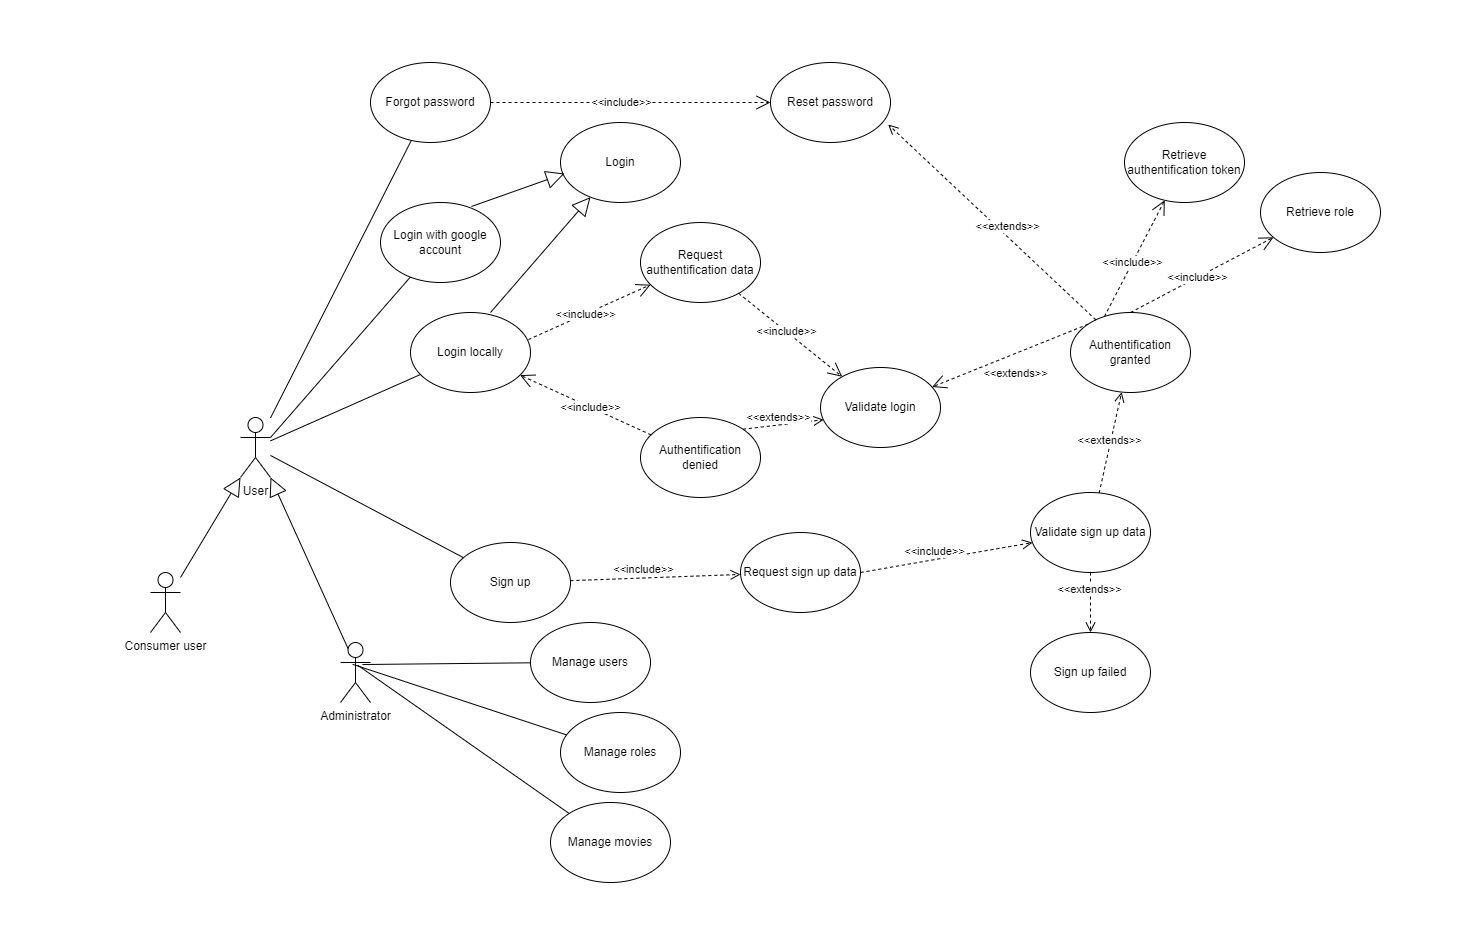

The diagram above was exported from draw.io. Its source (the exported page's mxGraphModel, read from the mxfile embedded in the PNG):
<mxGraphModel dx="2500" dy="2065" grid="1" gridSize="10" guides="1" tooltips="1" connect="1" arrows="1" fold="1" page="1" pageScale="1" pageWidth="827" pageHeight="1169" math="0" shadow="0">
  <root>
    <mxCell id="WIyWlLk6GJQsqaUBKTNV-0" />
    <mxCell id="WIyWlLk6GJQsqaUBKTNV-1" parent="WIyWlLk6GJQsqaUBKTNV-0" />
    <mxCell id="o7Xx_e6NFacrOdLiCz8X-0" value="User&lt;br&gt;" style="shape=umlActor;verticalLabelPosition=bottom;verticalAlign=top;html=1;outlineConnect=0;" parent="WIyWlLk6GJQsqaUBKTNV-1" vertex="1">
      <mxGeometry x="-470" y="175" width="30" height="60" as="geometry" />
    </mxCell>
    <mxCell id="o7Xx_e6NFacrOdLiCz8X-4" value="Login locally" style="ellipse;whiteSpace=wrap;html=1;" parent="WIyWlLk6GJQsqaUBKTNV-1" vertex="1">
      <mxGeometry x="-300" y="70" width="120" height="80" as="geometry" />
    </mxCell>
    <mxCell id="o7Xx_e6NFacrOdLiCz8X-5" value="Request authentification data" style="ellipse;whiteSpace=wrap;html=1;" parent="WIyWlLk6GJQsqaUBKTNV-1" vertex="1">
      <mxGeometry x="-70" y="-20" width="120" height="80" as="geometry" />
    </mxCell>
    <mxCell id="o7Xx_e6NFacrOdLiCz8X-7" value="&amp;lt;&amp;lt;include&amp;gt;&amp;gt;" style="endArrow=open;endSize=12;dashed=1;html=1;rounded=0;exitX=0.983;exitY=0.338;exitDx=0;exitDy=0;exitPerimeter=0;" parent="WIyWlLk6GJQsqaUBKTNV-1" source="o7Xx_e6NFacrOdLiCz8X-4" target="o7Xx_e6NFacrOdLiCz8X-5" edge="1">
      <mxGeometry x="-0.0708" width="160" relative="1" as="geometry">
        <mxPoint x="-40" y="465" as="sourcePoint" />
        <mxPoint x="120" y="465" as="targetPoint" />
        <mxPoint as="offset" />
      </mxGeometry>
    </mxCell>
    <mxCell id="o7Xx_e6NFacrOdLiCz8X-8" value="Authentification granted" style="ellipse;whiteSpace=wrap;html=1;" parent="WIyWlLk6GJQsqaUBKTNV-1" vertex="1">
      <mxGeometry x="360" y="70" width="120" height="80" as="geometry" />
    </mxCell>
    <mxCell id="o7Xx_e6NFacrOdLiCz8X-9" value="Authentification denied" style="ellipse;whiteSpace=wrap;html=1;" parent="WIyWlLk6GJQsqaUBKTNV-1" vertex="1">
      <mxGeometry x="-70" y="175" width="120" height="80" as="geometry" />
    </mxCell>
    <mxCell id="o7Xx_e6NFacrOdLiCz8X-10" value="Sign up" style="ellipse;whiteSpace=wrap;html=1;" parent="WIyWlLk6GJQsqaUBKTNV-1" vertex="1">
      <mxGeometry x="-260" y="300" width="120" height="80" as="geometry" />
    </mxCell>
    <mxCell id="o7Xx_e6NFacrOdLiCz8X-11" value="" style="endArrow=none;html=1;rounded=0;" parent="WIyWlLk6GJQsqaUBKTNV-1" source="o7Xx_e6NFacrOdLiCz8X-0" target="o7Xx_e6NFacrOdLiCz8X-4" edge="1">
      <mxGeometry width="50" height="50" relative="1" as="geometry">
        <mxPoint x="-10" y="295" as="sourcePoint" />
        <mxPoint x="40" y="245" as="targetPoint" />
      </mxGeometry>
    </mxCell>
    <mxCell id="o7Xx_e6NFacrOdLiCz8X-12" value="" style="endArrow=none;html=1;rounded=0;" parent="WIyWlLk6GJQsqaUBKTNV-1" source="o7Xx_e6NFacrOdLiCz8X-0" target="o7Xx_e6NFacrOdLiCz8X-10" edge="1">
      <mxGeometry width="50" height="50" relative="1" as="geometry">
        <mxPoint x="-10" y="295" as="sourcePoint" />
        <mxPoint x="40" y="245" as="targetPoint" />
      </mxGeometry>
    </mxCell>
    <mxCell id="o7Xx_e6NFacrOdLiCz8X-13" value="&amp;lt;&amp;lt;extends&amp;gt;&amp;gt;" style="html=1;verticalAlign=bottom;endArrow=open;dashed=1;endSize=8;rounded=0;exitX=1;exitY=0;exitDx=0;exitDy=0;entryX=0.026;entryY=0.653;entryDx=0;entryDy=0;entryPerimeter=0;" parent="WIyWlLk6GJQsqaUBKTNV-1" source="o7Xx_e6NFacrOdLiCz8X-9" target="o7Xx_e6NFacrOdLiCz8X-21" edge="1">
      <mxGeometry x="-0.1403" y="-1" relative="1" as="geometry">
        <mxPoint x="50" y="265" as="sourcePoint" />
        <mxPoint x="-13" y="195" as="targetPoint" />
        <mxPoint as="offset" />
      </mxGeometry>
    </mxCell>
    <mxCell id="o7Xx_e6NFacrOdLiCz8X-14" value="&amp;lt;&amp;lt;extends&amp;gt;&amp;gt;" style="endArrow=open;endSize=12;dashed=1;html=1;rounded=0;exitX=0;exitY=0;exitDx=0;exitDy=0;" parent="WIyWlLk6GJQsqaUBKTNV-1" source="o7Xx_e6NFacrOdLiCz8X-8" target="o7Xx_e6NFacrOdLiCz8X-21" edge="1">
      <mxGeometry x="0.0257" y="19" width="160" relative="1" as="geometry">
        <mxPoint x="-60" y="245" as="sourcePoint" />
        <mxPoint x="210" y="135" as="targetPoint" />
        <mxPoint as="offset" />
      </mxGeometry>
    </mxCell>
    <mxCell id="o7Xx_e6NFacrOdLiCz8X-15" value="Request sign up data" style="ellipse;whiteSpace=wrap;html=1;" parent="WIyWlLk6GJQsqaUBKTNV-1" vertex="1">
      <mxGeometry x="30" y="290" width="120" height="80" as="geometry" />
    </mxCell>
    <mxCell id="o7Xx_e6NFacrOdLiCz8X-17" value="&amp;lt;&amp;lt;include&amp;gt;&amp;gt;" style="html=1;verticalAlign=bottom;endArrow=open;dashed=1;endSize=8;rounded=0;" parent="WIyWlLk6GJQsqaUBKTNV-1" source="o7Xx_e6NFacrOdLiCz8X-10" target="o7Xx_e6NFacrOdLiCz8X-15" edge="1">
      <mxGeometry x="-0.1403" y="-1" relative="1" as="geometry">
        <mxPoint x="-3.480000000000018" y="291.64" as="sourcePoint" />
        <mxPoint x="-19.960000000000036" y="229.15999999999997" as="targetPoint" />
        <mxPoint as="offset" />
      </mxGeometry>
    </mxCell>
    <mxCell id="o7Xx_e6NFacrOdLiCz8X-18" value="Validate sign up data" style="ellipse;whiteSpace=wrap;html=1;" parent="WIyWlLk6GJQsqaUBKTNV-1" vertex="1">
      <mxGeometry x="320" y="250" width="120" height="80" as="geometry" />
    </mxCell>
    <mxCell id="o7Xx_e6NFacrOdLiCz8X-20" value="&amp;lt;&amp;lt;extends&amp;gt;&amp;gt;" style="html=1;verticalAlign=bottom;endArrow=open;dashed=1;endSize=8;rounded=0;" parent="WIyWlLk6GJQsqaUBKTNV-1" source="o7Xx_e6NFacrOdLiCz8X-18" target="o7Xx_e6NFacrOdLiCz8X-8" edge="1">
      <mxGeometry x="-0.1403" y="-1" relative="1" as="geometry">
        <mxPoint x="49.83195859331204" y="462.00840207033445" as="sourcePoint" />
        <mxPoint x="114.18611108079108" y="458.1480994168006" as="targetPoint" />
        <mxPoint as="offset" />
      </mxGeometry>
    </mxCell>
    <mxCell id="o7Xx_e6NFacrOdLiCz8X-21" value="Validate login" style="ellipse;whiteSpace=wrap;html=1;" parent="WIyWlLk6GJQsqaUBKTNV-1" vertex="1">
      <mxGeometry x="110" y="125" width="120" height="80" as="geometry" />
    </mxCell>
    <mxCell id="o7Xx_e6NFacrOdLiCz8X-22" value="&amp;lt;&amp;lt;include&amp;gt;&amp;gt;" style="endArrow=open;endSize=12;dashed=1;html=1;rounded=0;" parent="WIyWlLk6GJQsqaUBKTNV-1" source="o7Xx_e6NFacrOdLiCz8X-5" target="o7Xx_e6NFacrOdLiCz8X-21" edge="1">
      <mxGeometry x="-0.0708" width="160" relative="1" as="geometry">
        <mxPoint x="-102.03999999999996" y="162.03999999999996" as="sourcePoint" />
        <mxPoint x="-6.573788538586086" y="110.2180025745514" as="targetPoint" />
        <mxPoint as="offset" />
      </mxGeometry>
    </mxCell>
    <mxCell id="o7Xx_e6NFacrOdLiCz8X-23" value="&amp;lt;&amp;lt;include&amp;gt;&amp;gt;" style="html=1;verticalAlign=bottom;endArrow=open;dashed=1;endSize=8;rounded=0;exitX=1;exitY=0.5;exitDx=0;exitDy=0;" parent="WIyWlLk6GJQsqaUBKTNV-1" source="o7Xx_e6NFacrOdLiCz8X-15" target="o7Xx_e6NFacrOdLiCz8X-18" edge="1">
      <mxGeometry x="-0.1403" y="-1" relative="1" as="geometry">
        <mxPoint x="-10" y="455.0000000000001" as="sourcePoint" />
        <mxPoint x="80" y="455.0000000000001" as="targetPoint" />
        <mxPoint as="offset" />
      </mxGeometry>
    </mxCell>
    <mxCell id="o7Xx_e6NFacrOdLiCz8X-24" value="Sign up failed" style="ellipse;whiteSpace=wrap;html=1;" parent="WIyWlLk6GJQsqaUBKTNV-1" vertex="1">
      <mxGeometry x="320" y="390" width="120" height="80" as="geometry" />
    </mxCell>
    <mxCell id="o7Xx_e6NFacrOdLiCz8X-25" value="&amp;lt;&amp;lt;extends&amp;gt;&amp;gt;" style="html=1;verticalAlign=bottom;endArrow=open;dashed=1;endSize=8;rounded=0;exitX=0.5;exitY=1;exitDx=0;exitDy=0;entryX=0.5;entryY=0;entryDx=0;entryDy=0;" parent="WIyWlLk6GJQsqaUBKTNV-1" source="o7Xx_e6NFacrOdLiCz8X-18" target="o7Xx_e6NFacrOdLiCz8X-24" edge="1">
      <mxGeometry x="-0.1403" y="-1" relative="1" as="geometry">
        <mxPoint x="320" y="355.0000000000001" as="sourcePoint" />
        <mxPoint x="320" y="285" as="targetPoint" />
        <mxPoint as="offset" />
      </mxGeometry>
    </mxCell>
    <mxCell id="o7Xx_e6NFacrOdLiCz8X-26" value="Retrieve role" style="ellipse;whiteSpace=wrap;html=1;" parent="WIyWlLk6GJQsqaUBKTNV-1" vertex="1">
      <mxGeometry x="550" y="-70" width="120" height="80" as="geometry" />
    </mxCell>
    <mxCell id="o7Xx_e6NFacrOdLiCz8X-27" value="&amp;lt;&amp;lt;include&amp;gt;&amp;gt;" style="endArrow=open;endSize=12;dashed=1;html=1;rounded=0;exitX=0.5;exitY=0;exitDx=0;exitDy=0;" parent="WIyWlLk6GJQsqaUBKTNV-1" source="o7Xx_e6NFacrOdLiCz8X-8" target="o7Xx_e6NFacrOdLiCz8X-26" edge="1">
      <mxGeometry x="-0.0708" width="160" relative="1" as="geometry">
        <mxPoint x="-102.03999999999996" y="162.03999999999996" as="sourcePoint" />
        <mxPoint x="-6.546780172503304" y="110.24015544565304" as="targetPoint" />
        <mxPoint as="offset" />
      </mxGeometry>
    </mxCell>
    <mxCell id="o7Xx_e6NFacrOdLiCz8X-28" value="&amp;lt;&amp;lt;include&amp;gt;&amp;gt;" style="endArrow=open;endSize=12;dashed=1;html=1;rounded=0;" parent="WIyWlLk6GJQsqaUBKTNV-1" source="o7Xx_e6NFacrOdLiCz8X-9" target="o7Xx_e6NFacrOdLiCz8X-4" edge="1">
      <mxGeometry x="-0.0708" width="160" relative="1" as="geometry">
        <mxPoint x="-102.03999999999996" y="162.03999999999996" as="sourcePoint" />
        <mxPoint x="-6.583599084385696" y="110.20994773978532" as="targetPoint" />
        <mxPoint as="offset" />
      </mxGeometry>
    </mxCell>
    <mxCell id="o7Xx_e6NFacrOdLiCz8X-29" value="Forgot password" style="ellipse;whiteSpace=wrap;html=1;" parent="WIyWlLk6GJQsqaUBKTNV-1" vertex="1">
      <mxGeometry x="-340" y="-180" width="120" height="80" as="geometry" />
    </mxCell>
    <mxCell id="o7Xx_e6NFacrOdLiCz8X-30" value="" style="endArrow=none;html=1;rounded=0;" parent="WIyWlLk6GJQsqaUBKTNV-1" source="o7Xx_e6NFacrOdLiCz8X-0" target="o7Xx_e6NFacrOdLiCz8X-29" edge="1">
      <mxGeometry width="50" height="50" relative="1" as="geometry">
        <mxPoint x="-70" y="335" as="sourcePoint" />
        <mxPoint x="-20" y="285" as="targetPoint" />
      </mxGeometry>
    </mxCell>
    <mxCell id="o7Xx_e6NFacrOdLiCz8X-31" value="Retrieve authentification token" style="ellipse;whiteSpace=wrap;html=1;" parent="WIyWlLk6GJQsqaUBKTNV-1" vertex="1">
      <mxGeometry x="414" y="-120" width="120" height="80" as="geometry" />
    </mxCell>
    <mxCell id="o7Xx_e6NFacrOdLiCz8X-32" value="&amp;lt;&amp;lt;include&amp;gt;&amp;gt;" style="endArrow=open;endSize=12;dashed=1;html=1;rounded=0;exitX=0.283;exitY=0.05;exitDx=0;exitDy=0;exitPerimeter=0;" parent="WIyWlLk6GJQsqaUBKTNV-1" source="o7Xx_e6NFacrOdLiCz8X-8" target="o7Xx_e6NFacrOdLiCz8X-31" edge="1">
      <mxGeometry x="-0.0708" width="160" relative="1" as="geometry">
        <mxPoint x="350" y="205" as="sourcePoint" />
        <mxPoint x="391.2829620995326" y="103.60325098360408" as="targetPoint" />
        <mxPoint as="offset" />
      </mxGeometry>
    </mxCell>
    <mxCell id="o7Xx_e6NFacrOdLiCz8X-33" value="Consumer user" style="shape=umlActor;verticalLabelPosition=bottom;verticalAlign=top;html=1;outlineConnect=0;" parent="WIyWlLk6GJQsqaUBKTNV-1" vertex="1">
      <mxGeometry x="-560" y="330" width="30" height="60" as="geometry" />
    </mxCell>
    <mxCell id="o7Xx_e6NFacrOdLiCz8X-35" value="&amp;lt;&amp;lt;extends&amp;gt;&amp;gt;" style="html=1;verticalAlign=bottom;endArrow=open;dashed=1;endSize=8;rounded=0;entryX=0.981;entryY=0.775;entryDx=0;entryDy=0;entryPerimeter=0;" parent="WIyWlLk6GJQsqaUBKTNV-1" source="o7Xx_e6NFacrOdLiCz8X-8" edge="1" target="o7Xx_e6NFacrOdLiCz8X-36">
      <mxGeometry x="-0.1403" y="-1" relative="1" as="geometry">
        <mxPoint x="-37.57359312880726" y="161.71572875253787" as="sourcePoint" />
        <mxPoint x="340" y="-190" as="targetPoint" />
        <mxPoint as="offset" />
      </mxGeometry>
    </mxCell>
    <mxCell id="o7Xx_e6NFacrOdLiCz8X-36" value="Reset password" style="ellipse;whiteSpace=wrap;html=1;" parent="WIyWlLk6GJQsqaUBKTNV-1" vertex="1">
      <mxGeometry x="60" y="-180" width="120" height="80" as="geometry" />
    </mxCell>
    <mxCell id="gpjb4wgJJoAeovS5K_Ug-0" value="&amp;lt;&amp;lt;include&amp;gt;&amp;gt;" style="endArrow=open;endSize=12;dashed=1;html=1;rounded=0;exitX=1;exitY=0.5;exitDx=0;exitDy=0;entryX=0;entryY=0.5;entryDx=0;entryDy=0;" edge="1" parent="WIyWlLk6GJQsqaUBKTNV-1" source="o7Xx_e6NFacrOdLiCz8X-29" target="o7Xx_e6NFacrOdLiCz8X-36">
      <mxGeometry x="-0.0708" width="160" relative="1" as="geometry">
        <mxPoint x="-172.03999999999996" y="-2.9600000000000364" as="sourcePoint" />
        <mxPoint x="-39.98984036191405" y="-0.7360716608823168" as="targetPoint" />
        <mxPoint as="offset" />
      </mxGeometry>
    </mxCell>
    <mxCell id="gpjb4wgJJoAeovS5K_Ug-1" value="Administrator" style="shape=umlActor;verticalLabelPosition=bottom;verticalAlign=top;html=1;" vertex="1" parent="WIyWlLk6GJQsqaUBKTNV-1">
      <mxGeometry x="-370" y="400" width="30" height="60" as="geometry" />
    </mxCell>
    <mxCell id="gpjb4wgJJoAeovS5K_Ug-3" value="" style="endArrow=block;endSize=16;endFill=0;html=1;rounded=0;entryX=0;entryY=1;entryDx=0;entryDy=0;entryPerimeter=0;" edge="1" parent="WIyWlLk6GJQsqaUBKTNV-1" source="o7Xx_e6NFacrOdLiCz8X-33" target="o7Xx_e6NFacrOdLiCz8X-0">
      <mxGeometry width="160" relative="1" as="geometry">
        <mxPoint x="-160" y="260" as="sourcePoint" />
        <mxPoint y="260" as="targetPoint" />
      </mxGeometry>
    </mxCell>
    <mxCell id="gpjb4wgJJoAeovS5K_Ug-4" value="" style="endArrow=block;endSize=16;endFill=0;html=1;rounded=0;entryX=1;entryY=1;entryDx=0;entryDy=0;entryPerimeter=0;exitX=0.25;exitY=0.1;exitDx=0;exitDy=0;exitPerimeter=0;" edge="1" parent="WIyWlLk6GJQsqaUBKTNV-1" source="gpjb4wgJJoAeovS5K_Ug-1" target="o7Xx_e6NFacrOdLiCz8X-0">
      <mxGeometry width="160" relative="1" as="geometry">
        <mxPoint x="-550" y="352.1428571428569" as="sourcePoint" />
        <mxPoint x="-460" y="244.99999999999977" as="targetPoint" />
      </mxGeometry>
    </mxCell>
    <mxCell id="gpjb4wgJJoAeovS5K_Ug-7" value="Manage roles" style="ellipse;whiteSpace=wrap;html=1;" vertex="1" parent="WIyWlLk6GJQsqaUBKTNV-1">
      <mxGeometry x="-150" y="470" width="120" height="80" as="geometry" />
    </mxCell>
    <mxCell id="gpjb4wgJJoAeovS5K_Ug-10" value="Manage movies" style="ellipse;whiteSpace=wrap;html=1;" vertex="1" parent="WIyWlLk6GJQsqaUBKTNV-1">
      <mxGeometry x="-160" y="560" width="120" height="80" as="geometry" />
    </mxCell>
    <mxCell id="gpjb4wgJJoAeovS5K_Ug-12" value="" style="endArrow=none;html=1;rounded=0;exitX=0.572;exitY=0.378;exitDx=0;exitDy=0;exitPerimeter=0;" edge="1" parent="WIyWlLk6GJQsqaUBKTNV-1" source="gpjb4wgJJoAeovS5K_Ug-1" target="gpjb4wgJJoAeovS5K_Ug-10">
      <mxGeometry width="50" height="50" relative="1" as="geometry">
        <mxPoint x="-430" y="200.69767441860427" as="sourcePoint" />
        <mxPoint x="-264.38090480008304" y="42.78179294891606" as="targetPoint" />
      </mxGeometry>
    </mxCell>
    <mxCell id="gpjb4wgJJoAeovS5K_Ug-13" value="" style="endArrow=none;html=1;rounded=0;exitX=0.406;exitY=0.364;exitDx=0;exitDy=0;exitPerimeter=0;" edge="1" parent="WIyWlLk6GJQsqaUBKTNV-1" source="gpjb4wgJJoAeovS5K_Ug-1" target="gpjb4wgJJoAeovS5K_Ug-7">
      <mxGeometry width="50" height="50" relative="1" as="geometry">
        <mxPoint x="-420" y="210.69767441860427" as="sourcePoint" />
        <mxPoint x="-254.38090480008304" y="52.78179294891606" as="targetPoint" />
      </mxGeometry>
    </mxCell>
    <mxCell id="gpjb4wgJJoAeovS5K_Ug-14" value="Manage users" style="ellipse;whiteSpace=wrap;html=1;" vertex="1" parent="WIyWlLk6GJQsqaUBKTNV-1">
      <mxGeometry x="-180" y="380" width="120" height="80" as="geometry" />
    </mxCell>
    <mxCell id="gpjb4wgJJoAeovS5K_Ug-15" value="" style="endArrow=none;html=1;rounded=0;exitX=0.733;exitY=0.367;exitDx=0;exitDy=0;exitPerimeter=0;" edge="1" parent="WIyWlLk6GJQsqaUBKTNV-1" source="gpjb4wgJJoAeovS5K_Ug-1" target="gpjb4wgJJoAeovS5K_Ug-14">
      <mxGeometry width="50" height="50" relative="1" as="geometry">
        <mxPoint x="-410" y="220.69767441860427" as="sourcePoint" />
        <mxPoint x="-244.38090480008304" y="62.78179294891606" as="targetPoint" />
      </mxGeometry>
    </mxCell>
    <mxCell id="gpjb4wgJJoAeovS5K_Ug-17" value="Login with google account" style="ellipse;whiteSpace=wrap;html=1;" vertex="1" parent="WIyWlLk6GJQsqaUBKTNV-1">
      <mxGeometry x="-330" y="-40" width="120" height="80" as="geometry" />
    </mxCell>
    <mxCell id="gpjb4wgJJoAeovS5K_Ug-18" value="" style="endArrow=none;html=1;rounded=0;exitX=1;exitY=0.3333333333333333;exitDx=0;exitDy=0;exitPerimeter=0;" edge="1" parent="WIyWlLk6GJQsqaUBKTNV-1" source="o7Xx_e6NFacrOdLiCz8X-0" target="gpjb4wgJJoAeovS5K_Ug-17">
      <mxGeometry width="50" height="50" relative="1" as="geometry">
        <mxPoint x="30" y="230" as="sourcePoint" />
        <mxPoint x="80" y="180" as="targetPoint" />
      </mxGeometry>
    </mxCell>
    <mxCell id="gpjb4wgJJoAeovS5K_Ug-19" value="Login" style="ellipse;whiteSpace=wrap;html=1;" vertex="1" parent="WIyWlLk6GJQsqaUBKTNV-1">
      <mxGeometry x="-150" y="-120" width="120" height="80" as="geometry" />
    </mxCell>
    <mxCell id="gpjb4wgJJoAeovS5K_Ug-20" value="" style="endArrow=block;endSize=16;endFill=0;html=1;rounded=0;entryX=0.033;entryY=0.638;entryDx=0;entryDy=0;entryPerimeter=0;exitX=0.758;exitY=0.05;exitDx=0;exitDy=0;exitPerimeter=0;" edge="1" parent="WIyWlLk6GJQsqaUBKTNV-1" source="gpjb4wgJJoAeovS5K_Ug-17" target="gpjb4wgJJoAeovS5K_Ug-19">
      <mxGeometry width="160" relative="1" as="geometry">
        <mxPoint x="-520" y="345" as="sourcePoint" />
        <mxPoint x="-460" y="245" as="targetPoint" />
      </mxGeometry>
    </mxCell>
    <mxCell id="gpjb4wgJJoAeovS5K_Ug-21" value="" style="endArrow=block;endSize=16;endFill=0;html=1;rounded=0;" edge="1" parent="WIyWlLk6GJQsqaUBKTNV-1" target="gpjb4wgJJoAeovS5K_Ug-19">
      <mxGeometry width="160" relative="1" as="geometry">
        <mxPoint x="-220" y="70" as="sourcePoint" />
        <mxPoint x="-450" y="255" as="targetPoint" />
      </mxGeometry>
    </mxCell>
  </root>
</mxGraphModel>